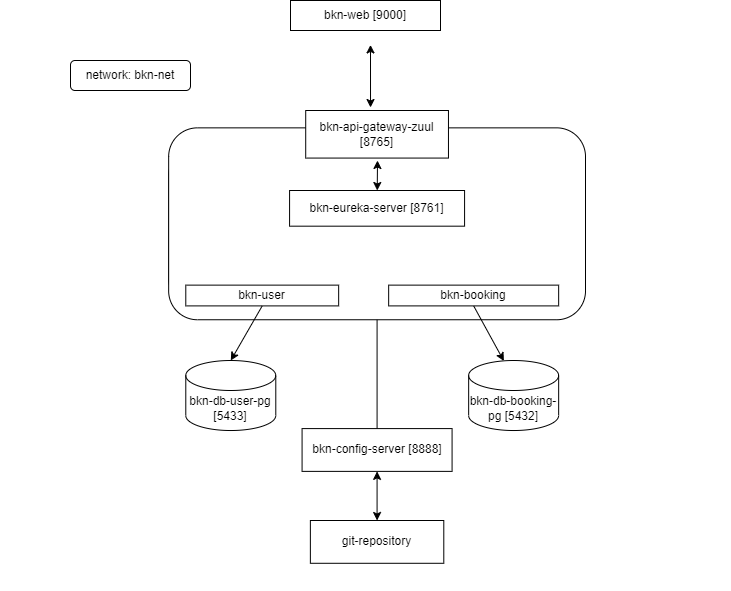

The diagram above was exported from draw.io. Its source (the exported page's mxGraphModel, read from the mxfile embedded in the PNG):
<mxGraphModel dx="880" dy="444" grid="1" gridSize="10" guides="1" tooltips="1" connect="1" arrows="1" fold="1" page="1" pageScale="1" pageWidth="1100" pageHeight="850" background="#ffffff" math="0" shadow="0">
  <root>
    <mxCell id="0" />
    <mxCell id="1" parent="0" />
    <mxCell id="Kx1ofww-JZRXx2dhc7a3-22" value="" style="group" parent="1" vertex="1" connectable="0">
      <mxGeometry x="110" y="160" width="730" height="460" as="geometry" />
    </mxCell>
    <mxCell id="Kx1ofww-JZRXx2dhc7a3-11" value="" style="group" parent="Kx1ofww-JZRXx2dhc7a3-22" vertex="1" connectable="0">
      <mxGeometry x="145" y="-53.48837209302325" width="440" height="351.57762413576364" as="geometry" />
    </mxCell>
    <mxCell id="Kx1ofww-JZRXx2dhc7a3-4" value="" style="group" parent="Kx1ofww-JZRXx2dhc7a3-11" vertex="1" connectable="0">
      <mxGeometry x="23.16" y="62.741860465116275" width="416.84" height="268.88604651162785" as="geometry" />
    </mxCell>
    <mxCell id="Kx1ofww-JZRXx2dhc7a3-2" value="" style="rounded=1;whiteSpace=wrap;html=1;" parent="Kx1ofww-JZRXx2dhc7a3-4" vertex="1">
      <mxGeometry y="12.453878139610381" width="416.84" height="149.4465376753246" as="geometry" />
    </mxCell>
    <mxCell id="Kx1ofww-JZRXx2dhc7a3-13" value="" style="group" parent="Kx1ofww-JZRXx2dhc7a3-4" vertex="1" connectable="0">
      <mxGeometry width="416.84" height="268.88604651162785" as="geometry" />
    </mxCell>
    <mxCell id="Kx1ofww-JZRXx2dhc7a3-14" value="" style="group" parent="Kx1ofww-JZRXx2dhc7a3-13" vertex="1" connectable="0">
      <mxGeometry width="416.84" height="180" as="geometry" />
    </mxCell>
    <mxCell id="Kx1ofww-JZRXx2dhc7a3-15" value="" style="rounded=1;whiteSpace=wrap;html=1;" parent="Kx1ofww-JZRXx2dhc7a3-14" vertex="1">
      <mxGeometry y="-11.89361611986179" width="416.84" height="191.8916024778501" as="geometry" />
    </mxCell>
    <mxCell id="Kx1ofww-JZRXx2dhc7a3-31" value="bkn-user" style="rounded=0;whiteSpace=wrap;html=1;" parent="Kx1ofww-JZRXx2dhc7a3-14" vertex="1">
      <mxGeometry x="17.13" y="145.38" width="152.87" height="20.77" as="geometry" />
    </mxCell>
    <mxCell id="Kx1ofww-JZRXx2dhc7a3-39" value="bkn-booking" style="rounded=0;whiteSpace=wrap;html=1;" parent="Kx1ofww-JZRXx2dhc7a3-14" vertex="1">
      <mxGeometry x="220" y="145.38" width="170" height="20.77" as="geometry" />
    </mxCell>
    <mxCell id="Kx1ofww-JZRXx2dhc7a3-5" value="bkn-eureka-server [8761]" style="rounded=0;whiteSpace=wrap;html=1;" parent="Kx1ofww-JZRXx2dhc7a3-14" vertex="1">
      <mxGeometry x="120.91999999999996" y="50.74856899920147" width="175" height="35.68084835958537" as="geometry" />
    </mxCell>
    <mxCell id="Kx1ofww-JZRXx2dhc7a3-41" value="bkn-db-booking-pg [5432]" style="shape=cylinder3;whiteSpace=wrap;html=1;boundedLbl=1;backgroundOutline=1;size=15;" parent="Kx1ofww-JZRXx2dhc7a3-13" vertex="1">
      <mxGeometry x="299.99848484848485" y="220.74916287683033" width="89.99954545454545" height="70.02153479758829" as="geometry" />
    </mxCell>
    <mxCell id="Kx1ofww-JZRXx2dhc7a3-43" value="" style="endArrow=classic;html=1;entryX=0.391;entryY=0.007;entryDx=0;entryDy=0;entryPerimeter=0;exitX=0.5;exitY=1;exitDx=0;exitDy=0;" parent="Kx1ofww-JZRXx2dhc7a3-13" source="Kx1ofww-JZRXx2dhc7a3-39" target="Kx1ofww-JZRXx2dhc7a3-41" edge="1">
      <mxGeometry width="50" height="50" relative="1" as="geometry">
        <mxPoint x="234.1156164383561" y="140.10612907061682" as="sourcePoint" />
        <mxPoint x="205.56493150684926" y="189.92164162905834" as="targetPoint" />
        <Array as="points" />
      </mxGeometry>
    </mxCell>
    <mxCell id="Kx1ofww-JZRXx2dhc7a3-32" value="bkn-db-user-pg [5433]" style="shape=cylinder3;whiteSpace=wrap;html=1;boundedLbl=1;backgroundOutline=1;size=15;" parent="Kx1ofww-JZRXx2dhc7a3-13" vertex="1">
      <mxGeometry x="17.12989898989899" y="220.74916287683033" width="89.99954545454545" height="70.02153479758829" as="geometry" />
    </mxCell>
    <mxCell id="Kx1ofww-JZRXx2dhc7a3-36" value="" style="endArrow=classic;html=1;entryX=0.5;entryY=0;entryDx=0;entryDy=0;entryPerimeter=0;exitX=0.5;exitY=1;exitDx=0;exitDy=0;" parent="Kx1ofww-JZRXx2dhc7a3-13" source="Kx1ofww-JZRXx2dhc7a3-31" target="Kx1ofww-JZRXx2dhc7a3-32" edge="1">
      <mxGeometry width="50" height="50" relative="1" as="geometry">
        <mxPoint x="165.5939726027397" y="161.90041581493497" as="sourcePoint" />
        <mxPoint x="194.1446575342466" y="130.76572046590903" as="targetPoint" />
      </mxGeometry>
    </mxCell>
    <mxCell id="2DSR_ZhehVJ-FzgJWjfp-3" value="" style="endArrow=classic;startArrow=classic;html=1;rounded=0;exitX=0.454;exitY=-0.063;exitDx=0;exitDy=0;exitPerimeter=0;" parent="Kx1ofww-JZRXx2dhc7a3-11" edge="1" source="Kx1ofww-JZRXx2dhc7a3-16">
      <mxGeometry width="50" height="50" relative="1" as="geometry">
        <mxPoint x="225" y="53.48837209302325" as="sourcePoint" />
        <mxPoint x="225" y="-32.093023255813954" as="targetPoint" />
      </mxGeometry>
    </mxCell>
    <mxCell id="Kx1ofww-JZRXx2dhc7a3-16" value="bkn-api-gateway-zuul [8765]" style="rounded=0;whiteSpace=wrap;html=1;" parent="Kx1ofww-JZRXx2dhc7a3-11" vertex="1">
      <mxGeometry x="160.21" y="33.491860465116275" width="142.75" height="47.57446447944716" as="geometry" />
    </mxCell>
    <mxCell id="Kx1ofww-JZRXx2dhc7a3-9" value="git-repository" style="rounded=0;whiteSpace=wrap;html=1;" parent="Kx1ofww-JZRXx2dhc7a3-22" vertex="1">
      <mxGeometry x="309.87" y="389.99790697674416" width="133.42" height="42.7906976744186" as="geometry" />
    </mxCell>
    <mxCell id="Kx1ofww-JZRXx2dhc7a3-12" value="" style="endArrow=classic;startArrow=classic;html=1;entryX=0.5;entryY=1;entryDx=0;entryDy=0;exitX=0.5;exitY=0;exitDx=0;exitDy=0;" parent="Kx1ofww-JZRXx2dhc7a3-22" source="Kx1ofww-JZRXx2dhc7a3-9" target="Kx1ofww-JZRXx2dhc7a3-8" edge="1">
      <mxGeometry width="50" height="50" relative="1" as="geometry">
        <mxPoint x="355" y="502.79069767441854" as="sourcePoint" />
        <mxPoint x="230" y="406.5116279069767" as="targetPoint" />
      </mxGeometry>
    </mxCell>
    <mxCell id="Kx1ofww-JZRXx2dhc7a3-8" value="bkn-config-server [8888]" style="rounded=0;whiteSpace=wrap;html=1;" parent="Kx1ofww-JZRXx2dhc7a3-22" vertex="1">
      <mxGeometry x="301.58" y="298.08883720930226" width="150" height="42.7906976744186" as="geometry" />
    </mxCell>
    <mxCell id="Kx1ofww-JZRXx2dhc7a3-49" value="" style="endArrow=none;html=1;entryX=0.5;entryY=1;entryDx=0;entryDy=0;" parent="Kx1ofww-JZRXx2dhc7a3-22" source="Kx1ofww-JZRXx2dhc7a3-8" target="Kx1ofww-JZRXx2dhc7a3-15" edge="1">
      <mxGeometry width="50" height="50" relative="1" as="geometry">
        <mxPoint x="280" y="353.0232558139535" as="sourcePoint" />
        <mxPoint x="330" y="299.5348837209302" as="targetPoint" />
      </mxGeometry>
    </mxCell>
    <mxCell id="Kx1ofww-JZRXx2dhc7a3-50" value="network: bkn-net" style="rounded=1;whiteSpace=wrap;html=1;" parent="1" vertex="1">
      <mxGeometry x="180" y="90" width="120" height="30" as="geometry" />
    </mxCell>
    <mxCell id="2DSR_ZhehVJ-FzgJWjfp-1" value="bkn-web [9000]" style="rounded=0;whiteSpace=wrap;html=1;" parent="1" vertex="1">
      <mxGeometry x="400" y="30" width="150" height="30" as="geometry" />
    </mxCell>
    <mxCell id="ImdyKhBKtiCmApYb2vFH-3" value="" style="endArrow=classic;startArrow=classic;html=1;rounded=0;" edge="1" parent="1" source="Kx1ofww-JZRXx2dhc7a3-5">
      <mxGeometry width="50" height="50" relative="1" as="geometry">
        <mxPoint x="430" y="160" as="sourcePoint" />
        <mxPoint x="487" y="190" as="targetPoint" />
      </mxGeometry>
    </mxCell>
  </root>
</mxGraphModel>